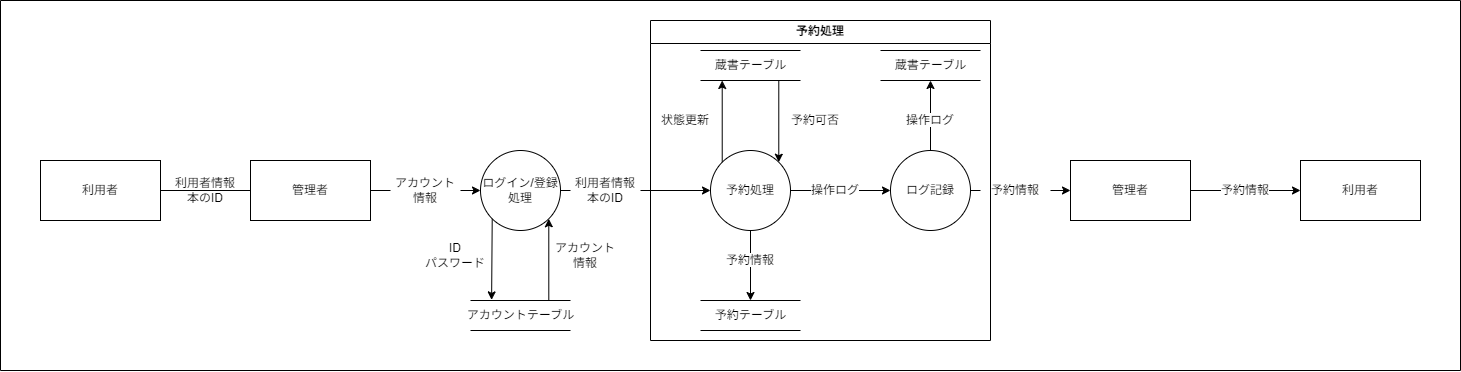

The diagram above was exported from draw.io. Its source (the exported page's mxGraphModel, read from the mxfile embedded in the PNG):
<mxGraphModel dx="2125" dy="2618" grid="1" gridSize="10" guides="1" tooltips="1" connect="1" arrows="1" fold="1" page="1" pageScale="1" pageWidth="850" pageHeight="1100" background="#ffffff" math="0" shadow="0">
  <root>
    <mxCell id="0" />
    <mxCell id="1" parent="0" />
    <mxCell id="2" style="edgeStyle=none;html=1;strokeColor=#000000;startArrow=none;" edge="1" parent="1" source="10">
      <mxGeometry relative="1" as="geometry">
        <mxPoint x="380" y="110" as="targetPoint" />
      </mxGeometry>
    </mxCell>
    <mxCell id="3" value="&lt;font color=&quot;#000000&quot;&gt;利用者&lt;/font&gt;" style="rounded=0;whiteSpace=wrap;html=1;fillColor=none;strokeColor=#000000;" vertex="1" parent="1">
      <mxGeometry x="50" y="80" width="120" height="60" as="geometry" />
    </mxCell>
    <mxCell id="4" value="&lt;font color=&quot;#000000&quot;&gt;利用者情報&lt;br&gt;本のID&lt;br&gt;&lt;/font&gt;" style="text;html=1;strokeColor=none;fillColor=none;align=center;verticalAlign=middle;whiteSpace=wrap;rounded=0;labelBackgroundColor=none;fontColor=#FFFFFF;" vertex="1" parent="1">
      <mxGeometry x="180" y="95" width="70" height="30" as="geometry" />
    </mxCell>
    <mxCell id="5" style="edgeStyle=none;html=1;exitX=0;exitY=1;exitDx=0;exitDy=0;entryX=0.211;entryY=-0.021;entryDx=0;entryDy=0;entryPerimeter=0;strokeColor=#000000;fontColor=#000000;" edge="1" parent="1" source="7" target="11">
      <mxGeometry relative="1" as="geometry" />
    </mxCell>
    <mxCell id="6" style="edgeStyle=none;html=1;exitX=0.783;exitY=-0.013;exitDx=0;exitDy=0;entryX=1;entryY=1;entryDx=0;entryDy=0;strokeColor=#000000;fontColor=#000000;exitPerimeter=0;" edge="1" parent="1" source="11" target="7">
      <mxGeometry relative="1" as="geometry" />
    </mxCell>
    <mxCell id="26" style="edgeStyle=none;html=1;entryX=0;entryY=0.5;entryDx=0;entryDy=0;strokeColor=#000000;startArrow=none;" edge="1" parent="1" source="28" target="16">
      <mxGeometry relative="1" as="geometry" />
    </mxCell>
    <mxCell id="7" value="ログイン/登録&lt;br&gt;処理" style="ellipse;whiteSpace=wrap;html=1;aspect=fixed;labelBackgroundColor=none;fontColor=#000000;fillColor=none;strokeColor=#000000;" vertex="1" parent="1">
      <mxGeometry x="490" y="70" width="80" height="80" as="geometry" />
    </mxCell>
    <mxCell id="8" style="edgeStyle=none;html=1;entryX=0;entryY=0.5;entryDx=0;entryDy=0;strokeColor=#000000;startArrow=none;" edge="1" parent="1" source="14" target="7">
      <mxGeometry relative="1" as="geometry" />
    </mxCell>
    <mxCell id="9" value="" style="edgeStyle=none;html=1;strokeColor=#000000;endArrow=none;" edge="1" parent="1" source="3" target="10">
      <mxGeometry relative="1" as="geometry">
        <mxPoint x="380" y="110" as="targetPoint" />
        <mxPoint x="150" y="110" as="sourcePoint" />
      </mxGeometry>
    </mxCell>
    <mxCell id="10" value="&lt;font color=&quot;#000000&quot;&gt;管理者&lt;/font&gt;" style="rounded=0;whiteSpace=wrap;html=1;fillColor=none;strokeColor=#000000;" vertex="1" parent="1">
      <mxGeometry x="260" y="80" width="120" height="60" as="geometry" />
    </mxCell>
    <mxCell id="11" value="&lt;font color=&quot;#000000&quot;&gt;アカウントテーブル&lt;/font&gt;" style="html=1;dashed=0;whitespace=wrap;shape=partialRectangle;right=0;left=0;labelBackgroundColor=#FFFFFF;fillColor=none;strokeColor=#000000;" vertex="1" parent="1">
      <mxGeometry x="480" y="220" width="100" height="30" as="geometry" />
    </mxCell>
    <mxCell id="12" value="&lt;font color=&quot;#000000&quot;&gt;ID&lt;br&gt;パスワード&lt;br&gt;&lt;/font&gt;" style="text;html=1;strokeColor=none;fillColor=none;align=center;verticalAlign=middle;whiteSpace=wrap;rounded=0;labelBackgroundColor=none;fontColor=#FFFFFF;" vertex="1" parent="1">
      <mxGeometry x="430" y="160" width="70" height="30" as="geometry" />
    </mxCell>
    <mxCell id="13" value="" style="edgeStyle=none;html=1;entryX=0;entryY=0.5;entryDx=0;entryDy=0;strokeColor=#000000;endArrow=none;" edge="1" parent="1" source="10" target="14">
      <mxGeometry relative="1" as="geometry">
        <mxPoint x="380" y="109.99999999999977" as="sourcePoint" />
        <mxPoint x="490" y="109.99999999999977" as="targetPoint" />
      </mxGeometry>
    </mxCell>
    <mxCell id="14" value="&lt;font color=&quot;#000000&quot;&gt;アカウント情報&lt;br&gt;&lt;/font&gt;" style="text;html=1;strokeColor=none;fillColor=none;align=center;verticalAlign=middle;whiteSpace=wrap;rounded=0;labelBackgroundColor=none;fontColor=#FFFFFF;" vertex="1" parent="1">
      <mxGeometry x="400" y="95" width="70" height="30" as="geometry" />
    </mxCell>
    <mxCell id="15" value="&lt;font color=&quot;#000000&quot;&gt;アカウント情報&lt;br&gt;&lt;/font&gt;" style="text;html=1;strokeColor=none;fillColor=none;align=center;verticalAlign=middle;whiteSpace=wrap;rounded=0;labelBackgroundColor=none;fontColor=#FFFFFF;" vertex="1" parent="1">
      <mxGeometry x="560" y="160" width="70" height="30" as="geometry" />
    </mxCell>
    <mxCell id="20" style="edgeStyle=none;html=1;strokeColor=#000000;" edge="1" parent="1" source="16" target="17">
      <mxGeometry relative="1" as="geometry" />
    </mxCell>
    <mxCell id="21" style="edgeStyle=none;html=1;exitX=0;exitY=0;exitDx=0;exitDy=0;strokeColor=#000000;" edge="1" parent="1" source="16">
      <mxGeometry relative="1" as="geometry">
        <mxPoint x="731.7142857142858" as="targetPoint" />
      </mxGeometry>
    </mxCell>
    <mxCell id="22" style="edgeStyle=none;html=1;exitX=1;exitY=0;exitDx=0;exitDy=0;strokeColor=#000000;entryX=1;entryY=0;entryDx=0;entryDy=0;" edge="1" parent="1" target="16">
      <mxGeometry relative="1" as="geometry">
        <mxPoint x="788.2857142857142" as="sourcePoint" />
      </mxGeometry>
    </mxCell>
    <mxCell id="34" style="edgeStyle=none;html=1;strokeColor=#000000;" edge="1" parent="1" source="16" target="33">
      <mxGeometry relative="1" as="geometry" />
    </mxCell>
    <mxCell id="16" value="予約処理" style="ellipse;whiteSpace=wrap;html=1;aspect=fixed;labelBackgroundColor=none;fontColor=#000000;fillColor=none;strokeColor=#000000;" vertex="1" parent="1">
      <mxGeometry x="720" y="70" width="80" height="80" as="geometry" />
    </mxCell>
    <mxCell id="17" value="&lt;font color=&quot;#000000&quot;&gt;予約テーブル&lt;/font&gt;" style="html=1;dashed=0;whitespace=wrap;shape=partialRectangle;right=0;left=0;labelBackgroundColor=#FFFFFF;fillColor=none;strokeColor=#000000;" vertex="1" parent="1">
      <mxGeometry x="710" y="220" width="100" height="30" as="geometry" />
    </mxCell>
    <mxCell id="18" value="&lt;font color=&quot;#000000&quot;&gt;蔵書テーブル&lt;/font&gt;" style="html=1;dashed=0;whitespace=wrap;shape=partialRectangle;right=0;left=0;labelBackgroundColor=#FFFFFF;fillColor=none;strokeColor=#000000;" vertex="1" parent="1">
      <mxGeometry x="710" y="-30" width="100" height="30" as="geometry" />
    </mxCell>
    <mxCell id="23" value="&lt;font color=&quot;#000000&quot;&gt;&lt;span style=&quot;background-color: rgb(255, 255, 255);&quot;&gt;状態更新&lt;/span&gt;&lt;br&gt;&lt;/font&gt;" style="text;html=1;strokeColor=none;fillColor=none;align=center;verticalAlign=middle;whiteSpace=wrap;rounded=0;labelBackgroundColor=none;fontColor=#FFFFFF;" vertex="1" parent="1">
      <mxGeometry x="660" y="20" width="70" height="40" as="geometry" />
    </mxCell>
    <mxCell id="24" value="&lt;font color=&quot;#000000&quot;&gt;&lt;span style=&quot;background-color: rgb(255, 255, 255);&quot;&gt;予約可否&lt;/span&gt;&lt;br&gt;&lt;/font&gt;" style="text;html=1;strokeColor=none;fillColor=none;align=center;verticalAlign=middle;whiteSpace=wrap;rounded=0;labelBackgroundColor=none;fontColor=#FFFFFF;" vertex="1" parent="1">
      <mxGeometry x="790" y="20" width="70" height="40" as="geometry" />
    </mxCell>
    <mxCell id="25" value="&lt;font color=&quot;#000000&quot;&gt;&lt;span style=&quot;background-color: rgb(255, 255, 255);&quot;&gt;予約情報&lt;/span&gt;&lt;br&gt;&lt;/font&gt;" style="text;html=1;strokeColor=none;fillColor=none;align=center;verticalAlign=middle;whiteSpace=wrap;rounded=0;labelBackgroundColor=none;fontColor=#FFFFFF;" vertex="1" parent="1">
      <mxGeometry x="725" y="160" width="70" height="40" as="geometry" />
    </mxCell>
    <mxCell id="29" value="" style="edgeStyle=none;html=1;entryX=0;entryY=0.5;entryDx=0;entryDy=0;strokeColor=#000000;endArrow=none;" edge="1" parent="1" source="7" target="28">
      <mxGeometry relative="1" as="geometry">
        <mxPoint x="570" y="110" as="sourcePoint" />
        <mxPoint x="670" y="110" as="targetPoint" />
      </mxGeometry>
    </mxCell>
    <mxCell id="28" value="&lt;font color=&quot;#000000&quot;&gt;利用者情報&lt;br&gt;本のID&lt;br&gt;&lt;/font&gt;" style="text;html=1;strokeColor=none;fillColor=none;align=center;verticalAlign=middle;whiteSpace=wrap;rounded=0;labelBackgroundColor=none;fontColor=#FFFFFF;" vertex="1" parent="1">
      <mxGeometry x="580" y="95" width="70" height="30" as="geometry" />
    </mxCell>
    <mxCell id="37" style="edgeStyle=none;html=1;entryX=0.5;entryY=1;entryDx=0;entryDy=0;strokeColor=#000000;" edge="1" parent="1" source="33" target="36">
      <mxGeometry relative="1" as="geometry" />
    </mxCell>
    <mxCell id="40" style="edgeStyle=none;html=1;entryX=0;entryY=0.5;entryDx=0;entryDy=0;strokeColor=#000000;startArrow=none;" edge="1" parent="1" source="41" target="39">
      <mxGeometry relative="1" as="geometry" />
    </mxCell>
    <mxCell id="33" value="ログ記録" style="ellipse;whiteSpace=wrap;html=1;aspect=fixed;labelBackgroundColor=none;fontColor=#000000;fillColor=none;strokeColor=#000000;" vertex="1" parent="1">
      <mxGeometry x="900" y="70" width="80" height="80" as="geometry" />
    </mxCell>
    <mxCell id="35" value="&lt;font color=&quot;#000000&quot;&gt;&lt;span style=&quot;background-color: rgb(255, 255, 255);&quot;&gt;操作ログ&lt;/span&gt;&lt;br&gt;&lt;/font&gt;" style="text;html=1;strokeColor=none;fillColor=none;align=center;verticalAlign=middle;whiteSpace=wrap;rounded=0;labelBackgroundColor=none;fontColor=#FFFFFF;" vertex="1" parent="1">
      <mxGeometry x="810" y="90" width="70" height="40" as="geometry" />
    </mxCell>
    <mxCell id="36" value="&lt;font color=&quot;#000000&quot;&gt;蔵書テーブル&lt;/font&gt;" style="html=1;dashed=0;whitespace=wrap;shape=partialRectangle;right=0;left=0;labelBackgroundColor=#FFFFFF;fillColor=none;strokeColor=#000000;" vertex="1" parent="1">
      <mxGeometry x="890" y="-30" width="100" height="30" as="geometry" />
    </mxCell>
    <mxCell id="38" value="&lt;font color=&quot;#000000&quot;&gt;&lt;span style=&quot;background-color: rgb(255, 255, 255);&quot;&gt;操作ログ&lt;/span&gt;&lt;br&gt;&lt;/font&gt;" style="text;html=1;strokeColor=none;fillColor=none;align=center;verticalAlign=middle;whiteSpace=wrap;rounded=0;labelBackgroundColor=none;fontColor=#FFFFFF;" vertex="1" parent="1">
      <mxGeometry x="905" y="20" width="70" height="40" as="geometry" />
    </mxCell>
    <mxCell id="45" style="edgeStyle=none;html=1;entryX=0;entryY=0.5;entryDx=0;entryDy=0;strokeColor=#000000;" edge="1" parent="1" source="39" target="44">
      <mxGeometry relative="1" as="geometry" />
    </mxCell>
    <mxCell id="39" value="&lt;font color=&quot;#000000&quot;&gt;管理者&lt;/font&gt;" style="rounded=0;whiteSpace=wrap;html=1;fillColor=none;strokeColor=#000000;labelBackgroundColor=#FFFFFF;" vertex="1" parent="1">
      <mxGeometry x="1080" y="80" width="120" height="60" as="geometry" />
    </mxCell>
    <mxCell id="42" value="" style="edgeStyle=none;html=1;entryX=0;entryY=0.5;entryDx=0;entryDy=0;strokeColor=#000000;endArrow=none;" edge="1" parent="1" source="33" target="41">
      <mxGeometry relative="1" as="geometry">
        <mxPoint x="979.9999999999998" y="110" as="sourcePoint" />
        <mxPoint x="1080" y="110" as="targetPoint" />
      </mxGeometry>
    </mxCell>
    <mxCell id="41" value="&lt;font color=&quot;#000000&quot;&gt;&lt;span style=&quot;background-color: rgb(255, 255, 255);&quot;&gt;予約情報&lt;/span&gt;&lt;br&gt;&lt;/font&gt;" style="text;html=1;strokeColor=none;fillColor=none;align=center;verticalAlign=middle;whiteSpace=wrap;rounded=0;labelBackgroundColor=none;fontColor=#FFFFFF;" vertex="1" parent="1">
      <mxGeometry x="990" y="100" width="70" height="20" as="geometry" />
    </mxCell>
    <mxCell id="44" value="&lt;font color=&quot;#000000&quot;&gt;利用者&lt;/font&gt;" style="rounded=0;whiteSpace=wrap;html=1;fillColor=none;strokeColor=#000000;labelBackgroundColor=#FFFFFF;" vertex="1" parent="1">
      <mxGeometry x="1310" y="80" width="120" height="60" as="geometry" />
    </mxCell>
    <mxCell id="46" value="&lt;font color=&quot;#000000&quot;&gt;&lt;span style=&quot;background-color: rgb(255, 255, 255);&quot;&gt;予約情報&lt;/span&gt;&lt;br&gt;&lt;/font&gt;" style="text;html=1;strokeColor=none;fillColor=none;align=center;verticalAlign=middle;whiteSpace=wrap;rounded=0;labelBackgroundColor=none;fontColor=#FFFFFF;" vertex="1" parent="1">
      <mxGeometry x="1220" y="100" width="70" height="20" as="geometry" />
    </mxCell>
    <mxCell id="47" value="&lt;font color=&quot;#000000&quot;&gt;予約処理&lt;/font&gt;" style="swimlane;whiteSpace=wrap;html=1;labelBackgroundColor=#FFFFFF;fillColor=none;strokeColor=#000000;" vertex="1" parent="1">
      <mxGeometry x="660" y="-60" width="340" height="320" as="geometry" />
    </mxCell>
    <mxCell id="48" value="" style="swimlane;startSize=0;labelBackgroundColor=#FFFFFF;strokeColor=#000000;fontColor=#000000;fillColor=none;" vertex="1" parent="1">
      <mxGeometry x="10" y="-80" width="1460" height="370" as="geometry" />
    </mxCell>
  </root>
</mxGraphModel>